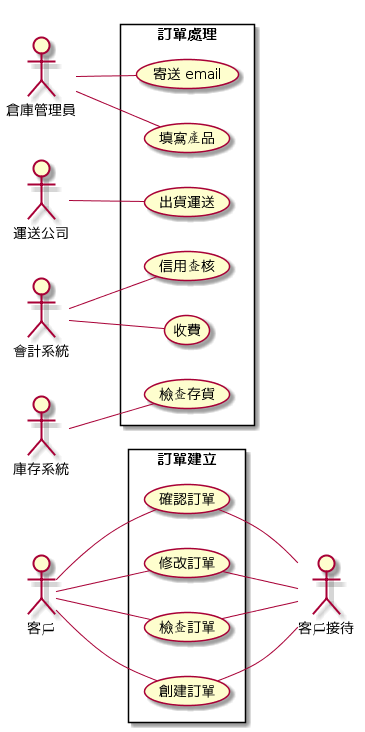

The diagram above was rendered by PlantUML. Its source (embedded in the PNG):
@startuml
left to right direction
actor 客戶接待
actor 客戶
rectangle 訂單建立 {
  客戶 -- (創建訂單)
  客戶 -- (檢查訂單)
  客戶 -- (修改訂單)
  客戶 -- (確認訂單)
  客戶接待 -up- (創建訂單)
  客戶接待 -up- (檢查訂單)
  客戶接待 -up- (修改訂單)
  客戶接待 -up- (確認訂單)
}

actor 倉庫管理員
actor 運送公司
actor 會計系統
actor 庫存系統
rectangle 訂單處理 {
  倉庫管理員 -- (寄送 email)
  倉庫管理員 -- (填寫產品)
  運送公司 -- (出貨運送)
  會計系統 -- (信用查核)
  會計系統 -- (收費)
  庫存系統 -- (檢查存貨)
}
@enduml